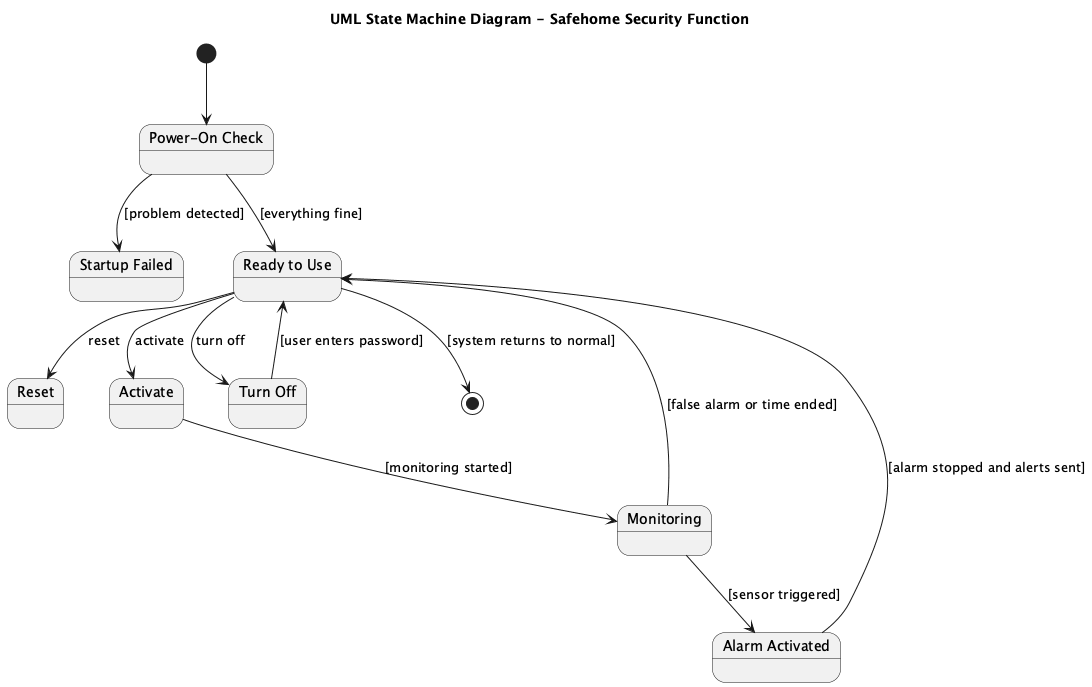

The diagram above was rendered by PlantUML. Its source (embedded in the PNG):
@startuml
title UML State Machine Diagram - Safehome Security Function

[*] --> PowerOnCheck

state "Power-On Check" as PowerOnCheck
state "Startup Failed" as StartupFailed
state "Ready to Use" as ReadyToUse

PowerOnCheck --> StartupFailed : [problem detected]
PowerOnCheck --> ReadyToUse : [everything fine]

state "Reset" as Reset
state "Activate" as Activate
state "Turn Off" as TurnOff
state "Monitoring" as Monitoring
state "Alarm Activated" as AlarmActivated

ReadyToUse --> Reset : reset
ReadyToUse --> Activate : activate
ReadyToUse --> TurnOff : turn off

Activate --> Monitoring : [monitoring started]

Monitoring --> AlarmActivated : [sensor triggered]
Monitoring --> ReadyToUse : [false alarm or time ended]

AlarmActivated --> ReadyToUse : [alarm stopped and alerts sent]

TurnOff --> ReadyToUse : [user enters password]

ReadyToUse --> [*] : [system returns to normal]

@enduml